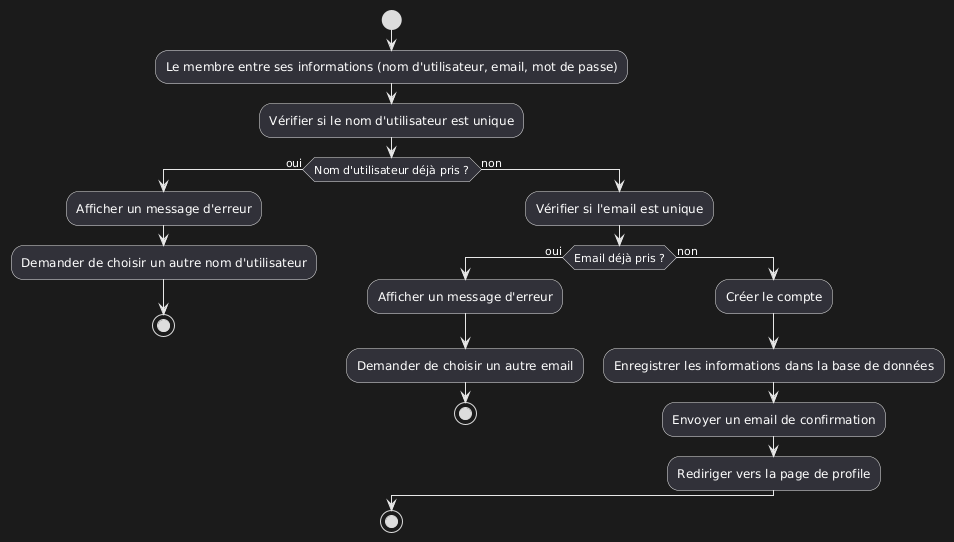

The diagram above was rendered by PlantUML. Its source (embedded in the PNG):
@startuml
start
:Le membre entre ses informations (nom d'utilisateur, email, mot de passe);
:Vérifier si le nom d'utilisateur est unique;
if (Nom d'utilisateur déjà pris ?) then (oui)
  :Afficher un message d'erreur;
  :Demander de choisir un autre nom d'utilisateur;
  stop
else (non)
  :Vérifier si l'email est unique;
  if (Email déjà pris ?) then (oui)
    :Afficher un message d'erreur;
    :Demander de choisir un autre email;
    stop
  else (non)
    :Créer le compte;
    :Enregistrer les informations dans la base de données;
    :Envoyer un email de confirmation;
    :Rediriger vers la page de profile;
  endif
endif
stop
@enduml